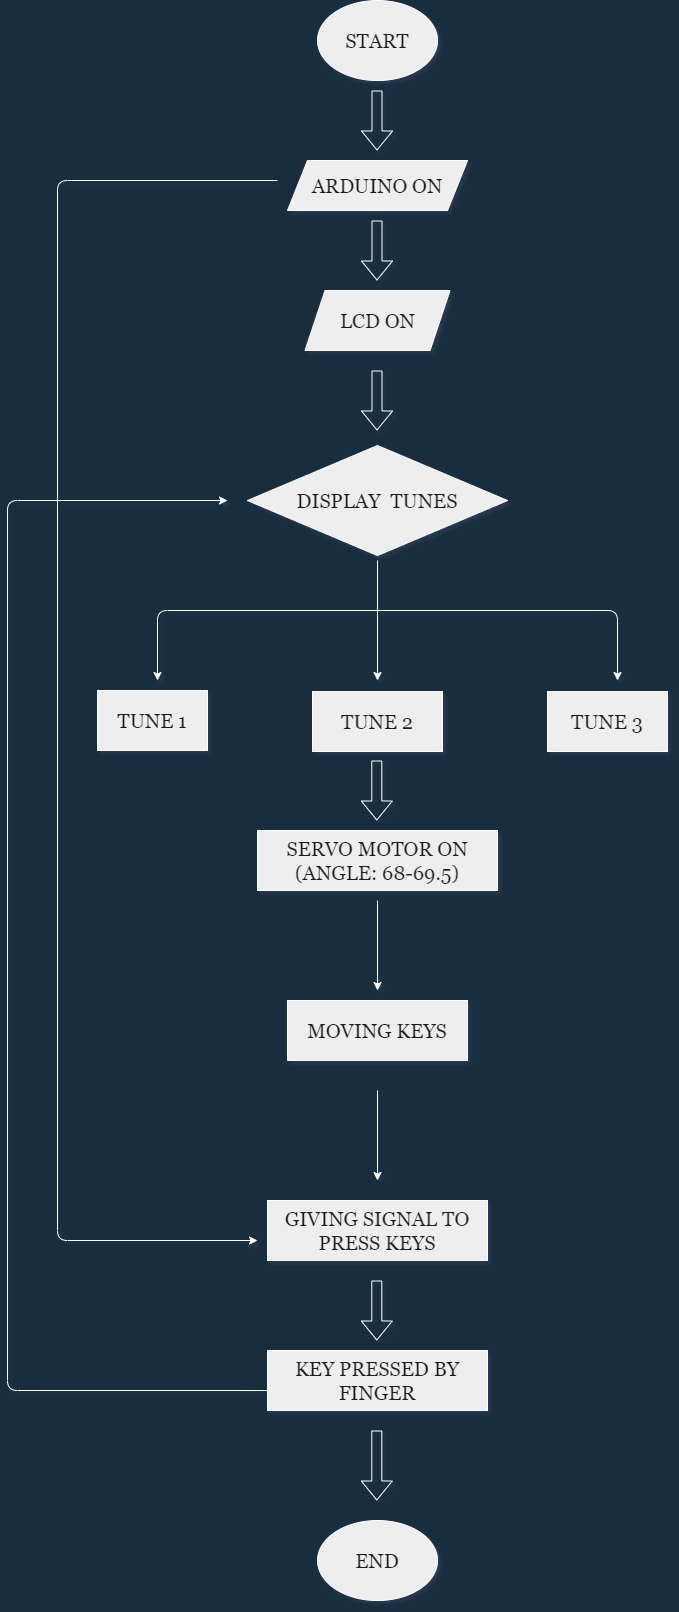

The diagram above was exported from draw.io. Its source (the exported page's mxGraphModel, read from the mxfile embedded in the PNG):
<mxGraphModel dx="2566" dy="1251" grid="1" gridSize="10" guides="1" tooltips="1" connect="1" arrows="1" fold="1" page="1" pageScale="1" pageWidth="1200" pageHeight="1920" background="#182E3E" math="0" shadow="1">
  <root>
    <mxCell id="0" />
    <mxCell id="1" parent="0" />
    <mxCell id="askC1DvfO0CSTZ274tCT-1" value="&lt;font face=&quot;Georgia&quot;&gt;&lt;span style=&quot;font-size: 20px&quot;&gt;END&lt;/span&gt;&lt;/font&gt;" style="ellipse;whiteSpace=wrap;html=1;fillColor=#EEEEEE;strokeColor=#FFFFFF;fontColor=#1A1A1A;" parent="1" vertex="1">
      <mxGeometry x="380" y="1560" width="120" height="80" as="geometry" />
    </mxCell>
    <mxCell id="askC1DvfO0CSTZ274tCT-2" value="&lt;font style=&quot;font-size: 20px&quot;&gt;START&lt;/font&gt;" style="ellipse;whiteSpace=wrap;html=1;fontFamily=Georgia;fillColor=#EEEEEE;strokeColor=#FFFFFF;fontColor=#1A1A1A;" parent="1" vertex="1">
      <mxGeometry x="380" y="40" width="120" height="80" as="geometry" />
    </mxCell>
    <mxCell id="askC1DvfO0CSTZ274tCT-3" value="&lt;font face=&quot;Georgia&quot; style=&quot;font-size: 20px&quot;&gt;ARDUINO ON&lt;/font&gt;" style="shape=parallelogram;perimeter=parallelogramPerimeter;whiteSpace=wrap;html=1;fixedSize=1;fillColor=#EEEEEE;strokeColor=#FFFFFF;fontColor=#1A1A1A;" parent="1" vertex="1">
      <mxGeometry x="350" y="200" width="180" height="50" as="geometry" />
    </mxCell>
    <mxCell id="askC1DvfO0CSTZ274tCT-4" value="&lt;font style=&quot;font-size: 20px&quot; face=&quot;Georgia&quot;&gt;LCD ON&lt;/font&gt;" style="shape=parallelogram;perimeter=parallelogramPerimeter;whiteSpace=wrap;html=1;fixedSize=1;fillColor=#EEEEEE;strokeColor=#FFFFFF;fontColor=#1A1A1A;" parent="1" vertex="1">
      <mxGeometry x="367.5" y="330" width="145" height="60" as="geometry" />
    </mxCell>
    <mxCell id="askC1DvfO0CSTZ274tCT-5" value="&lt;font face=&quot;Georgia&quot;&gt;&lt;span style=&quot;font-size: 20px&quot;&gt;SERVO MOTOR ON&lt;br&gt;(ANGLE: 68-69.5)&lt;br&gt;&lt;/span&gt;&lt;/font&gt;" style="whiteSpace=wrap;html=1;fillColor=#EEEEEE;strokeColor=#FFFFFF;fontColor=#1A1A1A;" parent="1" vertex="1">
      <mxGeometry x="320" y="870" width="240" height="60" as="geometry" />
    </mxCell>
    <mxCell id="askC1DvfO0CSTZ274tCT-6" value="&lt;font face=&quot;Georgia&quot;&gt;&lt;span style=&quot;font-size: 20px&quot;&gt;TUNE 3&lt;/span&gt;&lt;/font&gt;" style="whiteSpace=wrap;html=1;fillColor=#EEEEEE;strokeColor=#FFFFFF;fontColor=#1A1A1A;" parent="1" vertex="1">
      <mxGeometry x="610" y="731" width="120" height="60" as="geometry" />
    </mxCell>
    <mxCell id="askC1DvfO0CSTZ274tCT-11" value="" style="shape=flexArrow;endArrow=classic;html=1;strokeColor=#FFFFFF;fontColor=#FFFFFF;labelBackgroundColor=#182E3E;" parent="1" edge="1">
      <mxGeometry width="50" height="50" relative="1" as="geometry">
        <mxPoint x="439.5" y="410" as="sourcePoint" />
        <mxPoint x="439.5" y="470" as="targetPoint" />
      </mxGeometry>
    </mxCell>
    <mxCell id="askC1DvfO0CSTZ274tCT-12" value="" style="shape=flexArrow;endArrow=classic;html=1;strokeColor=#FFFFFF;fontColor=#FFFFFF;labelBackgroundColor=#182E3E;" parent="1" edge="1">
      <mxGeometry width="50" height="50" relative="1" as="geometry">
        <mxPoint x="439.5" y="260" as="sourcePoint" />
        <mxPoint x="439.5" y="320" as="targetPoint" />
      </mxGeometry>
    </mxCell>
    <mxCell id="askC1DvfO0CSTZ274tCT-13" value="" style="shape=flexArrow;endArrow=classic;html=1;strokeColor=#FFFFFF;fontColor=#FFFFFF;labelBackgroundColor=#182E3E;" parent="1" edge="1">
      <mxGeometry width="50" height="50" relative="1" as="geometry">
        <mxPoint x="439.5" y="130" as="sourcePoint" />
        <mxPoint x="439.5" y="190" as="targetPoint" />
      </mxGeometry>
    </mxCell>
    <mxCell id="askC1DvfO0CSTZ274tCT-14" value="" style="shape=flexArrow;endArrow=classic;html=1;strokeColor=#FFFFFF;fontColor=#FFFFFF;labelBackgroundColor=#182E3E;" parent="1" edge="1">
      <mxGeometry width="50" height="50" relative="1" as="geometry">
        <mxPoint x="439.29" y="800" as="sourcePoint" />
        <mxPoint x="439.29" y="860" as="targetPoint" />
      </mxGeometry>
    </mxCell>
    <mxCell id="askC1DvfO0CSTZ274tCT-15" value="" style="shape=flexArrow;endArrow=classic;html=1;strokeColor=#FFFFFF;fontColor=#FFFFFF;labelBackgroundColor=#182E3E;" parent="1" edge="1">
      <mxGeometry width="50" height="50" relative="1" as="geometry">
        <mxPoint x="439.29" y="1320" as="sourcePoint" />
        <mxPoint x="439.29" y="1380" as="targetPoint" />
      </mxGeometry>
    </mxCell>
    <mxCell id="askC1DvfO0CSTZ274tCT-19" value="&lt;font face=&quot;Georgia&quot;&gt;&lt;span style=&quot;font-size: 20px&quot;&gt;MOVING KEYS&lt;/span&gt;&lt;/font&gt;" style="whiteSpace=wrap;html=1;fillColor=#EEEEEE;strokeColor=#FFFFFF;fontColor=#1A1A1A;" parent="1" vertex="1">
      <mxGeometry x="350" y="1040" width="180" height="60" as="geometry" />
    </mxCell>
    <mxCell id="askC1DvfO0CSTZ274tCT-20" value="&lt;font face=&quot;Georgia&quot;&gt;&lt;span style=&quot;font-size: 20px&quot;&gt;TUNE 1&lt;/span&gt;&lt;/font&gt;" style="whiteSpace=wrap;html=1;fillColor=#EEEEEE;strokeColor=#FFFFFF;fontColor=#1A1A1A;" parent="1" vertex="1">
      <mxGeometry x="160" y="730" width="110" height="60" as="geometry" />
    </mxCell>
    <mxCell id="askC1DvfO0CSTZ274tCT-21" value="&lt;font face=&quot;Georgia&quot;&gt;&lt;span style=&quot;font-size: 20px&quot;&gt;TUNE 2&lt;/span&gt;&lt;/font&gt;" style="whiteSpace=wrap;html=1;fillColor=#EEEEEE;strokeColor=#FFFFFF;fontColor=#1A1A1A;" parent="1" vertex="1">
      <mxGeometry x="375" y="731" width="130" height="60" as="geometry" />
    </mxCell>
    <mxCell id="askC1DvfO0CSTZ274tCT-22" value="&lt;font style=&quot;font-size: 20px&quot;&gt;DISPLAY&amp;nbsp; TUNES&lt;/font&gt;" style="rhombus;whiteSpace=wrap;html=1;rounded=0;sketch=0;fontFamily=Georgia;fillColor=#EEEEEE;strokeColor=#FFFFFF;fontColor=#1A1A1A;" parent="1" vertex="1">
      <mxGeometry x="310" y="485" width="260" height="110" as="geometry" />
    </mxCell>
    <mxCell id="askC1DvfO0CSTZ274tCT-26" value="" style="endArrow=classic;html=1;fontFamily=Georgia;strokeColor=#FFFFFF;fontColor=#FFFFFF;labelBackgroundColor=#182E3E;" parent="1" edge="1">
      <mxGeometry width="50" height="50" relative="1" as="geometry">
        <mxPoint x="440" y="600" as="sourcePoint" />
        <mxPoint x="440" y="720" as="targetPoint" />
      </mxGeometry>
    </mxCell>
    <mxCell id="askC1DvfO0CSTZ274tCT-28" value="" style="endArrow=classic;html=1;fontFamily=Georgia;strokeColor=#FFFFFF;fontColor=#FFFFFF;labelBackgroundColor=#182E3E;" parent="1" edge="1">
      <mxGeometry width="50" height="50" relative="1" as="geometry">
        <mxPoint x="440" y="650" as="sourcePoint" />
        <mxPoint x="220" y="720" as="targetPoint" />
        <Array as="points">
          <mxPoint x="220" y="650" />
        </Array>
      </mxGeometry>
    </mxCell>
    <mxCell id="askC1DvfO0CSTZ274tCT-29" value="" style="endArrow=classic;html=1;fontFamily=Georgia;strokeColor=#FFFFFF;fontColor=#FFFFFF;labelBackgroundColor=#182E3E;" parent="1" edge="1">
      <mxGeometry width="50" height="50" relative="1" as="geometry">
        <mxPoint x="440" y="650" as="sourcePoint" />
        <mxPoint x="680" y="720" as="targetPoint" />
        <Array as="points">
          <mxPoint x="680" y="650" />
        </Array>
      </mxGeometry>
    </mxCell>
    <mxCell id="askC1DvfO0CSTZ274tCT-31" value="" style="endArrow=classic;html=1;fontFamily=Georgia;strokeColor=#FFFFFF;fontColor=#FFFFFF;labelBackgroundColor=#182E3E;" parent="1" edge="1">
      <mxGeometry width="50" height="50" relative="1" as="geometry">
        <mxPoint x="440" y="940" as="sourcePoint" />
        <mxPoint x="440" y="1030" as="targetPoint" />
      </mxGeometry>
    </mxCell>
    <mxCell id="askC1DvfO0CSTZ274tCT-32" value="&lt;font face=&quot;Georgia&quot;&gt;&lt;span style=&quot;font-size: 20px&quot;&gt;GIVING SIGNAL TO PRESS KEYS&lt;/span&gt;&lt;/font&gt;" style="whiteSpace=wrap;html=1;fillColor=#EEEEEE;strokeColor=#FFFFFF;fontColor=#1A1A1A;" parent="1" vertex="1">
      <mxGeometry x="330" y="1240" width="220" height="60" as="geometry" />
    </mxCell>
    <mxCell id="askC1DvfO0CSTZ274tCT-33" value="" style="endArrow=classic;html=1;fontFamily=Georgia;strokeColor=#FFFFFF;fontColor=#FFFFFF;labelBackgroundColor=#182E3E;" parent="1" edge="1">
      <mxGeometry width="50" height="50" relative="1" as="geometry">
        <mxPoint x="440" y="1130" as="sourcePoint" />
        <mxPoint x="440" y="1220.0000000000002" as="targetPoint" />
      </mxGeometry>
    </mxCell>
    <mxCell id="askC1DvfO0CSTZ274tCT-34" value="&lt;font face=&quot;Georgia&quot;&gt;&lt;span style=&quot;font-size: 20px&quot;&gt;KEY PRESSED BY FINGER&lt;/span&gt;&lt;/font&gt;" style="whiteSpace=wrap;html=1;fillColor=#EEEEEE;strokeColor=#FFFFFF;fontColor=#1A1A1A;" parent="1" vertex="1">
      <mxGeometry x="330" y="1390" width="220" height="60" as="geometry" />
    </mxCell>
    <mxCell id="askC1DvfO0CSTZ274tCT-36" value="" style="shape=flexArrow;endArrow=classic;html=1;strokeColor=#FFFFFF;fontColor=#FFFFFF;labelBackgroundColor=#182E3E;" parent="1" edge="1">
      <mxGeometry width="50" height="50" relative="1" as="geometry">
        <mxPoint x="439.29" y="1470" as="sourcePoint" />
        <mxPoint x="439.29" y="1540" as="targetPoint" />
      </mxGeometry>
    </mxCell>
    <mxCell id="askC1DvfO0CSTZ274tCT-37" value="" style="endArrow=classic;html=1;fontFamily=Georgia;exitX=0;exitY=0.667;exitDx=0;exitDy=0;exitPerimeter=0;strokeColor=#FFFFFF;fontColor=#FFFFFF;labelBackgroundColor=#182E3E;" parent="1" source="askC1DvfO0CSTZ274tCT-34" edge="1">
      <mxGeometry width="50" height="50" relative="1" as="geometry">
        <mxPoint x="360" y="1320" as="sourcePoint" />
        <mxPoint x="290" y="540" as="targetPoint" />
        <Array as="points">
          <mxPoint x="70" y="1430" />
          <mxPoint x="70" y="540" />
        </Array>
      </mxGeometry>
    </mxCell>
    <mxCell id="askC1DvfO0CSTZ274tCT-38" value="" style="endArrow=classic;html=1;fontFamily=Georgia;strokeColor=#FFFFFF;fontColor=#FFFFFF;labelBackgroundColor=#182E3E;" parent="1" edge="1">
      <mxGeometry width="50" height="50" relative="1" as="geometry">
        <mxPoint x="340" y="220" as="sourcePoint" />
        <mxPoint x="320" y="1280" as="targetPoint" />
        <Array as="points">
          <mxPoint x="120" y="220" />
          <mxPoint x="120" y="1280" />
        </Array>
      </mxGeometry>
    </mxCell>
  </root>
</mxGraphModel>